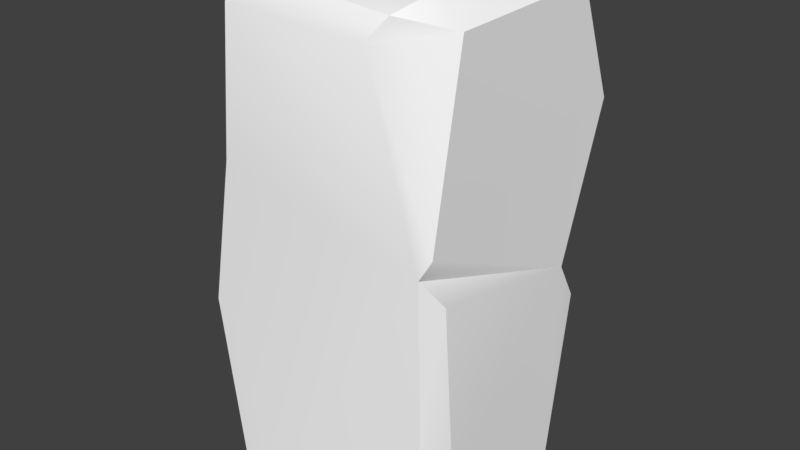 # Source: Rock4.blend  (saved by Blender 2.78.0; exported with 4.5.12 LTS)
import bpy
from mathutils import Matrix  # noqa: F401  (used for matrix-valued properties, if any)

bpy.ops.wm.read_factory_settings(use_empty=True)
scene = bpy.context.scene
scene.name = 'Scene'

# ---- collections
col_collection_1 = bpy.data.collections.new('Collection 1'); scene.collection.children.link(col_collection_1)

# ---- materials (node trees are filled in below, after node groups)
mat_stone_elements = bpy.data.materials.new('Stone_elements')
mat_stone_elements.alpha_threshold = 0.0
mat_stone_elements.use_transparent_shadow = False
mat_stone_elements.diffuse_color = (1.0, 1.0, 1.0, 1.0)
mat_stone_elements.roughness = 0.5

# ---- material node trees

# ---- world
world_world = bpy.data.worlds.new('World'); scene.world = world_world
world_world.color = (0.05088, 0.05088, 0.05088)
world_world.use_sun_shadow = False
world_world.sun_shadow_jitter_overblur = 0.0
world_world.cycles.sampling_method = 'MANUAL'

# ---- meshes
me_untitled_004 = bpy.data.meshes.new('Untitled.004')
me_untitled_004.from_pydata([(0.1608, 0.7406, -0.4388), (0.3969, 0.365, -0.4443), (0.2534, -0.7411, -0.4411), (-0.4072, -0.7668, 0.2837), (0.3498, -0.4449, 0.3341), (-0.384, -0.7723, -0.3798), (0.3225, 0.8147, 0.2371), (-0.3865, 0.3007, 0.2249), (0.2568, -0.8483, -0.3679), (0.2381, -0.8474, 0.327), (-0.3043, 0.3896, -0.4369), (0.3984, 0.7251, 0.2473), (0.3336, 0.815, -0.09401), (-0.3681, -0.2111, 0.4096), (-0.1462, -0.7653, 0.4069), (-0.411, 0.313, -0.369), (0.3987, -0.5629, 0.2493), (0.3964, -0.1253, -0.2762), (-0.08952, 0.8182, -0.3108), (0.3949, 0.7345, -0.2965), (-0.1927, -0.8443, -0.3951), (-0.2813, 0.8018, 0.3489), (0.04538, -0.2605, -0.4407), (0.2823, 0.7719, 0.3786), (0.308, -0.3102, -0.4413), (-0.4234, 0.7491, 0.1888), (0.398, 0.1607, 0.3526), (-0.3941, 0.7352, -0.3629), (-0.2955, -0.7557, 0.4072), (-0.1214, 0.7287, -0.4403), (0.3887, -0.8401, -0.2718), (-0.3448, 0.8165, 0.148), (-0.2822, 0.265, 0.4102), (0.2776, -0.1671, -0.4069), (-0.4211, 0.2397, 0.2818), (0.3985, -0.001583, 0.2947), (-0.4189, 0.4033, 0.2597), (0.3614, 0.09409, 0.3636), (-0.3834, -0.8483, -0.2726), (0.3907, -0.258, -0.3563), (-0.2348, 0.7188, 0.4154), (-0.3632, -0.8473, 0.2642), (0.3925, -0.8272, 0.1285), (-0.2925, -0.4986, -0.437), (-0.4208, -0.07595, 0.328), (-0.1243, -0.7698, -0.4409), (0.2385, 0.7078, 0.4183), (0.1092, 0.181, 0.4126)], [], [(12, 18, 6), (29, 1, 22), (15, 5, 44), (1, 26, 17), (26, 11, 46), (38, 9, 41), (8, 9, 38), (43, 10, 22), (47, 14, 37), (5, 3, 44), (40, 36, 32), (6, 18, 31), (8, 20, 2), (17, 33, 1), (4, 14, 9), (4, 9, 16), (10, 29, 22), (18, 27, 31), (1, 11, 26), (12, 6, 11), (0, 19, 1), (11, 1, 19), (13, 44, 3), (28, 41, 14), (14, 41, 9), (47, 13, 14), (28, 13, 3), (15, 10, 5), (27, 29, 10), (17, 35, 16), (30, 42, 9), (30, 17, 42), (39, 30, 24), (27, 18, 29), (0, 18, 12), (19, 12, 11), (0, 12, 19), (20, 8, 38), (5, 10, 43), (31, 21, 6), (40, 32, 47), (2, 45, 22), (24, 30, 2), (6, 21, 23), (6, 23, 11), (24, 2, 22), (24, 33, 39), (25, 15, 36), (21, 25, 36), (4, 37, 14), (35, 4, 16), (15, 27, 10), (25, 27, 15), (13, 28, 14), (29, 0, 1), (29, 18, 0), (9, 8, 30), (2, 30, 8), (31, 25, 21), (31, 27, 25), (32, 13, 47), (32, 44, 13), (22, 33, 24), (33, 22, 1), (34, 7, 15), (7, 34, 32), (35, 37, 4), (17, 37, 35), (36, 15, 7), (36, 7, 32), (26, 46, 37), (26, 37, 17), (5, 20, 38), (5, 38, 3), (39, 17, 30), (17, 39, 33), (36, 40, 21), (23, 21, 40), (41, 3, 38), (3, 41, 28), (17, 16, 42), (9, 42, 16), (5, 43, 45), (43, 22, 45), (34, 44, 32), (34, 15, 44), (45, 2, 20), (5, 45, 20), (46, 23, 40), (11, 23, 46), (46, 47, 37), (46, 40, 47)])
me_untitled_004.polygons.foreach_set('use_smooth', [True] * 92)
_k = set([(0, 1), (0, 19), (0, 29), (1, 17), (1, 19), (1, 33), (2, 24), (2, 45), (3, 41), (4, 9), (4, 37), (5, 15), (5, 38), (6, 12), (6, 23), (7, 15), (7, 32), (8, 20), (8, 30), (9, 14), (9, 41), (9, 42), (11, 19), (11, 23), (11, 26), (12, 19), (13, 28), (13, 32), (14, 28), (15, 27), (16, 35), (16, 42), (17, 33), (17, 37), (17, 39), (20, 38), (21, 23), (21, 25), (21, 31), (21, 40), (23, 46), (24, 33), (25, 27), (25, 36), (26, 37), (27, 29), (28, 41), (30, 39), (30, 42), (32, 34), (32, 36), (32, 40), (34, 44), (35, 37), (38, 41)])
me_untitled_004.attributes.new('sharp_edge', 'BOOLEAN', 'EDGE').data.foreach_set('value', [ (min(e.vertices), max(e.vertices)) in _k for e in me_untitled_004.edges])
_uv = me_untitled_004.uv_layers.new(name='map1')
_uv.uv.foreach_set('vector', [0.9931, 0.9721, 0.9962, 0.9784, 0.9881, 0.972, 0.9519, 0.8477, 0.9467, 0.8554, 0.9372, 0.8513, 0.9453, 0.8435, 0.9293, 0.8453, 0.9386, 0.8337, 0.9467, 0.8554, 0.9442, 0.8667, 0.9395, 0.8576, 0.9442, 0.8667, 0.9526, 0.8652, 0.9523, 0.8687, 0.7604, 0.9793, 0.7648, 0.9735, 0.7649, 0.9786, 0.759, 0.9741, 0.7648, 0.9735, 0.7604, 0.9793, 0.9335, 0.8465, 0.9466, 0.8453, 0.9372, 0.8513, 0.9445, 0.871, 0.9304, 0.8746, 0.9432, 0.8673, 0.9293, 0.8453, 0.9284, 0.8355, 0.9386, 0.8337, 0.9507, 0.8304, 0.9461, 0.8341, 0.9438, 0.8312, 0.9881, 0.972, 0.9962, 0.9784, 0.9892, 0.9819, 0.9283, 0.8554, 0.928, 0.848, 0.9301, 0.8548, 0.9395, 0.8576, 0.9388, 0.8548, 0.9467, 0.8554, 0.9351, 0.8673, 0.9304, 0.8746, 0.929, 0.8685, 0.9351, 0.8673, 0.929, 0.8685, 0.9333, 0.8659, 0.9466, 0.8453, 0.9519, 0.8477, 0.9372, 0.8513, 0.9962, 0.9784, 0.997, 0.983, 0.9892, 0.9819, 0.9467, 0.8554, 0.9526, 0.8652, 0.9442, 0.8667, 0.9931, 0.9721, 0.9881, 0.972, 0.9879, 0.9702, 0.9522, 0.8521, 0.9523, 0.8566, 0.9467, 0.8554, 0.9526, 0.8652, 0.9467, 0.8554, 0.9523, 0.8566, 0.9364, 0.8325, 0.9386, 0.8337, 0.9284, 0.8355, 0.9304, 0.8769, 0.9278, 0.8778, 0.9304, 0.8746, 0.9304, 0.8746, 0.9278, 0.8778, 0.929, 0.8685, 0.9445, 0.871, 0.9387, 0.8781, 0.9304, 0.8746, 0.928, 0.8331, 0.9364, 0.8325, 0.9284, 0.8355, 0.9453, 0.8435, 0.9466, 0.8453, 0.9293, 0.8453, 0.9516, 0.8433, 0.9519, 0.8477, 0.9466, 0.8453, 0.9395, 0.8576, 0.9416, 0.8662, 0.9333, 0.8659, 0.7597, 0.9729, 0.763, 0.9724, 0.7648, 0.9735, 0.9286, 0.8581, 0.9395, 0.8576, 0.9292, 0.8645, 0.9374, 0.8566, 0.9286, 0.8581, 0.9365, 0.855, 0.997, 0.983, 0.9962, 0.9784, 0.9985, 0.9789, 0.9984, 0.9745, 0.9962, 0.9784, 0.9931, 0.9721, 0.9963, 0.9709, 0.9931, 0.9721, 0.9879, 0.9702, 0.9984, 0.9745, 0.9931, 0.9721, 0.9963, 0.9709, 0.7592, 0.9779, 0.759, 0.9741, 0.7604, 0.9793, 0.9293, 0.8453, 0.9466, 0.8453, 0.9335, 0.8465, 0.9892, 0.9819, 0.9862, 0.981, 0.9881, 0.972, 0.9528, 0.8758, 0.9459, 0.8768, 0.9445, 0.871, 0.9301, 0.8548, 0.9294, 0.8491, 0.9372, 0.8513, 0.9365, 0.855, 0.9286, 0.8581, 0.9301, 0.8548, 0.9881, 0.972, 0.9862, 0.981, 0.9859, 0.9723, 0.9881, 0.972, 0.9859, 0.9723, 0.9879, 0.9702, 0.9365, 0.855, 0.9301, 0.8548, 0.9372, 0.8513, 0.9365, 0.855, 0.9388, 0.8548, 0.9374, 0.8566, 0.9514, 0.8348, 0.9453, 0.8435, 0.9461, 0.8341, 0.952, 0.8315, 0.9514, 0.8348, 0.9461, 0.8341, 0.9351, 0.8673, 0.9432, 0.8673, 0.9304, 0.8746, 0.9416, 0.8662, 0.9351, 0.8673, 0.9333, 0.8659, 0.9453, 0.8435, 0.9516, 0.8433, 0.9466, 0.8453, 0.9514, 0.8348, 0.9516, 0.8433, 0.9453, 0.8435, 0.9387, 0.8781, 0.9304, 0.8769, 0.9304, 0.8746, 0.9519, 0.8477, 0.9522, 0.8521, 0.9467, 0.8554, 0.9985, 0.9789, 0.9962, 0.9784, 0.9984, 0.9745, 0.7648, 0.9735, 0.759, 0.9741, 0.7597, 0.9729, 0.9301, 0.8548, 0.9286, 0.8581, 0.9283, 0.8554, 0.9892, 0.9819, 0.9885, 0.9834, 0.9862, 0.981, 0.9892, 0.9819, 0.997, 0.983, 0.9885, 0.9834, 0.9459, 0.8768, 0.9387, 0.8781, 0.9445, 0.871, 0.9438, 0.8312, 0.9386, 0.8337, 0.9364, 0.8325, 0.9372, 0.8513, 0.9388, 0.8548, 0.9365, 0.855, 0.9388, 0.8548, 0.9372, 0.8513, 0.9467, 0.8554, 0.9433, 0.834, 0.9445, 0.8346, 0.9453, 0.8435, 0.9445, 0.8346, 0.9433, 0.834, 0.9438, 0.8312, 0.9416, 0.8662, 0.9432, 0.8673, 0.9351, 0.8673, 0.9395, 0.8576, 0.9432, 0.8673, 0.9416, 0.8662, 0.9461, 0.8341, 0.9453, 0.8435, 0.9445, 0.8346, 0.9461, 0.8341, 0.9445, 0.8346, 0.9438, 0.8312, 0.9442, 0.8667, 0.9523, 0.8687, 0.9432, 0.8673, 0.9442, 0.8667, 0.9432, 0.8673, 0.9395, 0.8576, 0.9293, 0.8453, 0.928, 0.848, 0.9279, 0.8441, 0.9293, 0.8453, 0.9279, 0.8441, 0.9284, 0.8355, 0.9374, 0.8566, 0.9395, 0.8576, 0.9286, 0.8581, 0.9395, 0.8576, 0.9374, 0.8566, 0.9388, 0.8548, 0.9461, 0.8341, 0.9507, 0.8304, 0.952, 0.8315, 0.9534, 0.8679, 0.9545, 0.8764, 0.9528, 0.8758, 0.927, 0.8358, 0.9284, 0.8355, 0.9279, 0.8441, 0.9284, 0.8355, 0.927, 0.8358, 0.928, 0.8331, 0.9395, 0.8576, 0.9333, 0.8659, 0.9292, 0.8645, 0.929, 0.8685, 0.9292, 0.8645, 0.9333, 0.8659, 0.9293, 0.8453, 0.9335, 0.8465, 0.9294, 0.8491, 0.9335, 0.8465, 0.9372, 0.8513, 0.9294, 0.8491, 0.9433, 0.834, 0.9386, 0.8337, 0.9438, 0.8312, 0.9433, 0.834, 0.9453, 0.8435, 0.9386, 0.8337, 0.9294, 0.8491, 0.9301, 0.8548, 0.928, 0.848, 0.9293, 0.8453, 0.9294, 0.8491, 0.928, 0.848, 0.9523, 0.8687, 0.9534, 0.8679, 0.9528, 0.8758, 0.9526, 0.8652, 0.9534, 0.8679, 0.9523, 0.8687, 0.9523, 0.8687, 0.9445, 0.871, 0.9432, 0.8673, 0.9523, 0.8687, 0.9528, 0.8758, 0.9445, 0.871])
_uv.active_render = True
_uv = me_untitled_004.uv_layers.new(name='uvSet')
_uv.uv.foreach_set('vector', [0.8925, 0.04906, 0.9469, 0.1791, 0.7931, 0.04044, 0.7166, 0.3549, 0.6038, 0.5027, 0.417, 0.4075, 0.5903, 0.2623, 0.2663, 0.2772, 0.4675, 0.05603, 0.6038, 0.5027, 0.5379, 0.7272, 0.4551, 0.5389, 0.5379, 0.7272, 0.7102, 0.7076, 0.6994, 0.7782, 0.2394, 0.2493, 0.05055, 0.06851, 0.232, 0.08459, 0.04656, 0.2781, 0.05055, 0.06851, 0.2394, 0.2493, 0.3477, 0.3077, 0.6135, 0.3003, 0.417, 0.4075, 0.5396, 0.8149, 0.2494, 0.8697, 0.5165, 0.7372, 0.2663, 0.2772, 0.2598, 0.07969, 0.4675, 0.05603, 0.7155, 0.003787, 0.6183, 0.07347, 0.5761, 0.01268, 0.7931, 0.04044, 0.9469, 0.1791, 0.8012, 0.2415, 0.2331, 0.4805, 0.2363, 0.33, 0.2698, 0.4695, 0.4551, 0.5389, 0.445, 0.4809, 0.6038, 0.5027, 0.3543, 0.7279, 0.2494, 0.8697, 0.2305, 0.7451, 0.3543, 0.7279, 0.2305, 0.7451, 0.3193, 0.6975, 0.6135, 0.3003, 0.7166, 0.3549, 0.417, 0.4075, 0.9469, 0.1791, 0.9571, 0.2741, 0.8012, 0.2415, 0.6038, 0.5027, 0.7102, 0.7076, 0.5379, 0.7272, 0.8925, 0.04906, 0.7931, 0.04044, 0.7899, 0.004594, 0.7182, 0.4445, 0.7147, 0.5346, 0.6038, 0.5027, 0.7102, 0.7076, 0.6038, 0.5027, 0.7147, 0.5346, 0.4254, 0.02821, 0.4675, 0.05603, 0.2598, 0.07969, 0.2479, 0.9149, 0.1944, 0.9307, 0.2494, 0.8697, 0.2494, 0.8697, 0.1944, 0.9307, 0.2305, 0.7451, 0.5396, 0.8149, 0.4123, 0.9506, 0.2494, 0.8697, 0.2557, 0.03022, 0.4254, 0.02821, 0.2598, 0.07969, 0.5903, 0.2623, 0.6135, 0.3003, 0.2663, 0.2772, 0.7179, 0.266, 0.7166, 0.3549, 0.6135, 0.3003, 0.4551, 0.5389, 0.4869, 0.7136, 0.3193, 0.6975, 0.006467, 0.2494, 0.003968, 0.1287, 0.05055, 0.06851, 0.236, 0.5335, 0.4551, 0.5389, 0.2381, 0.6634, 0.4148, 0.5157, 0.236, 0.5335, 0.3989, 0.4818, 0.9571, 0.2741, 0.9469, 0.1791, 0.993, 0.1935, 0.996, 0.1052, 0.9469, 0.1791, 0.8925, 0.04906, 0.9582, 0.02894, 0.8925, 0.04906, 0.7899, 0.004594, 0.996, 0.1052, 0.8925, 0.04906, 0.9582, 0.02894, 0.1822, 0.2853, 0.04656, 0.2781, 0.2394, 0.2493, 0.2663, 0.2772, 0.6135, 0.3003, 0.3477, 0.3077, 0.8012, 0.2415, 0.7417, 0.2185, 0.7931, 0.04044, 0.7003, 0.9221, 0.5603, 0.9339, 0.5396, 0.8149, 0.2698, 0.4695, 0.2619, 0.3534, 0.417, 0.4075, 0.3989, 0.4818, 0.236, 0.5335, 0.2698, 0.4695, 0.7931, 0.04044, 0.7417, 0.2185, 0.7476, 0.04282, 0.7931, 0.04044, 0.7476, 0.04282, 0.7899, 0.004594, 0.3989, 0.4818, 0.2698, 0.4695, 0.417, 0.4075, 0.3989, 0.4818, 0.445, 0.4809, 0.4148, 0.5157, 0.7233, 0.09437, 0.5903, 0.2623, 0.6183, 0.07347, 0.7402, 0.02912, 0.7233, 0.09437, 0.6183, 0.07347, 0.3543, 0.7279, 0.5165, 0.7372, 0.2494, 0.8697, 0.4869, 0.7136, 0.3543, 0.7279, 0.3193, 0.6975, 0.5903, 0.2623, 0.7179, 0.266, 0.6135, 0.3003, 0.7233, 0.09437, 0.7179, 0.266, 0.5903, 0.2623, 0.4123, 0.9506, 0.2479, 0.9149, 0.2494, 0.8697, 0.7166, 0.3549, 0.7182, 0.4445, 0.6038, 0.5027, 0.993, 0.1935, 0.9469, 0.1791, 0.996, 0.1052, 0.05055, 0.06851, 0.04656, 0.2781, 0.006467, 0.2494, 0.2698, 0.4695, 0.236, 0.5335, 0.2331, 0.4805, 0.8012, 0.2415, 0.7851, 0.2713, 0.7417, 0.2185, 0.8012, 0.2415, 0.9571, 0.2741, 0.7851, 0.2713, 0.5603, 0.9339, 0.4123, 0.9506, 0.5396, 0.8149, 0.5761, 0.01268, 0.4675, 0.05603, 0.4254, 0.02821, 0.417, 0.4075, 0.445, 0.4809, 0.3989, 0.4818, 0.445, 0.4809, 0.417, 0.4075, 0.6038, 0.5027, 0.5624, 0.06761, 0.5854, 0.08161, 0.5903, 0.2623, 0.5854, 0.08161, 0.5624, 0.06761, 0.5761, 0.01268, 0.4869, 0.7136, 0.5165, 0.7372, 0.3543, 0.7279, 0.4551, 0.5389, 0.5165, 0.7372, 0.4869, 0.7136, 0.6183, 0.07347, 0.5903, 0.2623, 0.5854, 0.08161, 0.6183, 0.07347, 0.5854, 0.08161, 0.5761, 0.01268, 0.5379, 0.7272, 0.6994, 0.7782, 0.5165, 0.7372, 0.5379, 0.7272, 0.5165, 0.7372, 0.4551, 0.5389, 0.2663, 0.2772, 0.2363, 0.33, 0.2394, 0.2493, 0.2663, 0.2772, 0.2394, 0.2493, 0.2598, 0.07969, 0.4148, 0.5157, 0.4551, 0.5389, 0.236, 0.5335, 0.4551, 0.5389, 0.4148, 0.5157, 0.445, 0.4809, 0.6183, 0.07347, 0.7155, 0.003787, 0.7402, 0.02912, 0.721, 0.763, 0.7323, 0.9363, 0.7003, 0.9221, 0.232, 0.08459, 0.2598, 0.07969, 0.2394, 0.2493, 0.2598, 0.07969, 0.232, 0.08459, 0.2557, 0.03022, 0.4551, 0.5389, 0.3193, 0.6975, 0.2381, 0.6634, 0.2305, 0.7451, 0.2381, 0.6634, 0.3193, 0.6975, 0.2663, 0.2772, 0.3477, 0.3077, 0.2619, 0.3534, 0.3477, 0.3077, 0.417, 0.4075, 0.2619, 0.3534, 0.5624, 0.06761, 0.4675, 0.05603, 0.5761, 0.01268, 0.5624, 0.06761, 0.5903, 0.2623, 0.4675, 0.05603, 0.2619, 0.3534, 0.2698, 0.4695, 0.2363, 0.33, 0.2663, 0.2772, 0.2619, 0.3534, 0.2363, 0.33, 0.6994, 0.7782, 0.721, 0.763, 0.7003, 0.9221, 0.7102, 0.7076, 0.721, 0.763, 0.6994, 0.7782, 0.6994, 0.7782, 0.5396, 0.8149, 0.5165, 0.7372, 0.6994, 0.7782, 0.7003, 0.9221, 0.5396, 0.8149])
me_untitled_004.materials.append(mat_stone_elements)
me_untitled_004.use_remesh_preserve_volume = False
me_untitled_004.use_remesh_preserve_attributes = False
me_untitled_004.use_mirror_vertex_groups = False
me_untitled_004.update()
me_untitled_004.normals_split_custom_set([tuple(v) for v in zip(*[iter([0.05655, 0.9947, -0.08586, -0.04548, 0.9898, -0.1347, 0.008622, 0.9977, 0.06713, -0.04965, 0.02211, -0.9985, 0.0003425, -0.004615, -1.0, 0.003661, -0.002624, -1.0, -0.9995, -0.01996, -0.02634, -0.9993, -0.02304, -0.0305, -0.9987, -0.008941, 0.04976, 1.0, 0.000447, -0.002612, 0.9991, -0.04023, 0.01604, 1.0, -0.006552, 0.000347, 0.5032, 0.04302, 0.8631, 0.7189, 0.122, 0.6843, 0.238, 0.08802, 0.9673, -0.0002346, -1.0, -0.000113, 0.009094, -1.0, 0.002827, -0.0002484, -1.0, 0.001838, 0.007627, -1.0, 0.0008324, 0.009094, -1.0, 0.002827, -0.0002346, -1.0, -0.000113, -0.1964, -0.011, -0.9805, -0.1668, 0.01238, -0.9859, 0.003661, -0.002624, -1.0, 0.07791, -0.02809, 0.9966, 0.09288, -0.03385, 0.9951, 0.18, -0.05265, 0.9823, -0.9993, -0.02304, -0.0305, -0.9941, -0.07133, 0.08116, -0.9987, -0.008941, 0.04976, -0.7302, 0.09187, 0.677, -0.7218, 0.07983, 0.6875, -0.7078, 0.0658, 0.7034, 0.008622, 0.9977, 0.06713, -0.04548, 0.9898, -0.1347, -0.1467, 0.9892, 0.00283, 0.2007, -0.5479, -0.8121, -0.1355, -0.5254, -0.84, 0.5766, -0.2736, -0.7698, 0.7559, -0.213, -0.619, 0.7559, -0.213, -0.619, 0.7559, -0.213, -0.619, 0.1825, -0.05969, 0.9814, 0.09288, -0.03385, 0.9951, 0.1887, -0.06976, 0.9796, 0.8086, -0.0841, 0.5823, 0.7585, -0.2659, 0.5949, 0.7495, -0.2025, 0.6303, -0.1668, 0.01238, -0.9859, -0.04965, 0.02211, -0.9985, 0.003661, -0.002624, -1.0, -0.04548, 0.9898, -0.1347, -0.2532, 0.9523, -0.1702, -0.1467, 0.9892, 0.00283, 1.0, 0.000447, -0.002612, 1.0, 0.0005211, -0.002368, 0.9991, -0.04023, 0.01604, 0.7988, 0.6016, 0.007073, 0.749, 0.6495, 0.131, 0.762, 0.6395, 0.1021, 0.4974, 0.3246, -0.8045, 0.4974, 0.3246, -0.8045, 0.4974, 0.3246, -0.8045, 1.0, 0.0005211, -0.002368, 1.0, 0.000447, -0.002612, 0.9999, 0.00814, -0.006334, -0.8384, -0.02407, 0.5445, -0.9987, -0.008941, 0.04976, -0.9941, -0.07133, 0.08116, -0.05199, -0.8295, 0.5561, -0.05735, -0.8253, 0.5618, -0.05824, -0.8246, 0.5628, -0.05824, -0.8246, 0.5628, -0.05735, -0.8253, 0.5618, -0.05885, -0.8241, 0.5634, 0.07791, -0.02809, 0.9966, -0.002346, -0.004691, 1.0, 0.09288, -0.03385, 0.9951, -0.7306, -0.1227, 0.6717, -0.8384, -0.02407, 0.5445, -0.9941, -0.07133, 0.08116, -0.5372, 0.0011, -0.8435, -0.1668, 0.01238, -0.9859, -0.3424, -0.2606, -0.9027, -0.3069, 0.1224, -0.9438, -0.04965, 0.02211, -0.9985, -0.1668, 0.01238, -0.9859, 0.9999, -8.797e-05, -0.01096, 0.9948, 0.09847, -0.025, 0.9999, -0.00805, -0.01113, 0.06916, -0.9976, 0.005271, 0.1673, -0.9854, 0.03011, 0.009094, -1.0, 0.002827, 0.9999, -0.0108, -0.009937, 0.9999, -8.797e-05, -0.01096, 0.9998, -0.01256, -0.01225, 0.7132, 0.05903, -0.6985, 0.7332, -0.1349, -0.6665, 0.7332, -0.05264, -0.6779, -0.2532, 0.9523, -0.1702, -0.04548, 0.9898, -0.1347, -0.08696, 0.8296, -0.5516, 0.1411, 0.9381, -0.3164, -0.04548, 0.9898, -0.1347, 0.05655, 0.9947, -0.08586, 0.8022, 0.597, 0.005203, 0.7988, 0.6016, 0.007073, 0.762, 0.6395, 0.1021, 0.1411, 0.9381, -0.3164, 0.05655, 0.9947, -0.08586, 0.2099, 0.9287, -0.3058, -0.006471, -0.999, -0.04317, 0.007627, -1.0, 0.0008324, -0.0002346, -1.0, -0.000113, -0.3424, -0.2606, -0.9027, -0.1668, 0.01238, -0.9859, -0.1964, -0.011, -0.9805, -0.1467, 0.9892, 0.00283, -0.003584, 0.9955, 0.09485, 0.008622, 0.9977, 0.06713, -0.007414, 0.1439, 0.9896, -0.007277, -0.005674, 1.0, 0.07791, -0.02809, 0.9966, -0.001145, 0.0003595, -1.0, -0.04012, -0.1122, -0.9929, 0.003661, -0.002624, -1.0, 0.7332, -0.05264, -0.6779, 0.7332, -0.1349, -0.6665, 0.5766, -0.2736, -0.7698, 0.008622, 0.9977, 0.06713, -0.003584, 0.9955, 0.09485, 0.03493, 0.9539, 0.2981, 0.749, 0.6495, 0.131, 0.6832, 0.6224, 0.3818, 0.762, 0.6395, 0.1021, 0.006388, 0.04585, -0.9989, -0.001145, 0.0003595, -1.0, 0.003661, -0.002624, -1.0, 0.7332, -0.05264, -0.6779, 0.6032, 0.3529, -0.7152, 0.7132, 0.05903, -0.6985, -0.9996, 0.005756, -0.02675, -0.9993, 0.009797, -0.03617, -0.9959, -0.08801, 0.02102, -0.7549, 0.1163, 0.6454, -0.7617, 0.1206, 0.6366, -0.7218, 0.07983, 0.6875, 0.1825, -0.05969, 0.9814, 0.18, -0.05265, 0.9823, 0.09288, -0.03385, 0.9951, 0.8494, -0.04661, 0.5258, 0.8086, -0.0841, 0.5823, 0.7495, -0.2025, 0.6303, -0.5372, 0.0011, -0.8435, -0.3069, 0.1224, -0.9438, -0.1668, 0.01238, -0.9859, -0.9996, 0.005756, -0.02675, -0.9977, 0.04075, -0.05407, -0.9993, 0.009797, -0.03617, -0.002346, -0.004691, 1.0, 0.002261, -0.004008, 1.0, 0.09288, -0.03385, 0.9951, -0.04965, 0.02211, -0.9985, 0.004816, 0.01775, -0.9998, 0.0003425, -0.004615, -1.0, -0.08696, 0.8296, -0.5516, -0.04548, 0.9898, -0.1347, 0.1411, 0.9381, -0.3164, 0.009094, -1.0, 0.002827, 0.007627, -1.0, 0.0008324, 0.06916, -0.9976, 0.005271, 0.5766, -0.2736, -0.7698, 0.7332, -0.1349, -0.6665, 0.2007, -0.5479, -0.8121, -0.1467, 0.9892, 0.00283, -0.6407, 0.7671, 0.03285, -0.5595, 0.7948, 0.235, -0.1467, 0.9892, 0.00283, -0.2532, 0.9523, -0.1702, -0.6407, 0.7671, 0.03285, -0.007277, -0.005674, 1.0, -0.002346, -0.004691, 1.0, 0.07791, -0.02809, 0.9966, -0.693, 0.1098, 0.7125, -0.9987, -0.008941, 0.04976, -0.8384, -0.02407, 0.5445, 0.003661, -0.002624, -1.0, 0.1637, -0.05076, -0.9852, 0.006388, 0.04585, -0.9989, 0.1637, -0.05076, -0.9852, 0.003661, -0.002624, -1.0, 0.0003425, -0.004615, -1.0, -0.996, 0.08701, 0.01929, -0.8153, 0.5677, 0.1136, -0.9995, -0.01996, -0.02634, -0.8153, 0.5677, 0.1136, -0.996, 0.08701, 0.01929, -0.5391, 0.7172, 0.4417, 0.8494, -0.04661, 0.5258, 0.8506, -0.04693, 0.5237, 0.8086, -0.0841, 0.5823, 0.9999, -8.797e-05, -0.01096, 0.9036, 0.4179, -0.09389, 0.9948, 0.09847, -0.025, -0.9959, -0.08801, 0.02102, -0.9993, 0.009797, -0.03617, -0.9337, -0.3363, 0.1225, -0.9959, -0.08801, 0.02102, -0.9337, -0.3363, 0.1225, -0.8309, -0.3952, 0.3917, 0.5032, 0.04302, 0.8631, 0.238, 0.08802, 0.9673, 0.18, -0.05265, 0.9823, 0.9991, -0.04023, 0.01604, 0.8719, -0.4465, 0.2008, 1.0, -0.006552, 0.000347, -0.3424, -0.2606, -0.9027, -0.1355, -0.5254, -0.84, -0.3332, -0.7699, -0.5443, -0.9993, -0.02304, -0.0305, -0.996, -0.08378, -0.03036, -0.9941, -0.07133, 0.08116, 0.9986, -0.01104, -0.05223, 0.9999, -8.797e-05, -0.01096, 0.9999, -0.0108, -0.009937, 0.6171, 0.3871, -0.6851, 0.7132, 0.05903, -0.6985, 0.6032, 0.3529, -0.7152, -0.7218, 0.07983, 0.6875, -0.7302, 0.09187, 0.677, -0.7549, 0.1163, 0.6454, 0.003069, 0.55, 0.8351, -0.008194, 0.623, 0.7822, -0.007414, 0.1439, 0.9896, -0.8738, -0.485, 0.03369, -0.9941, -0.07133, 0.08116, -0.996, -0.08378, -0.03036, -0.9941, -0.07133, 0.08116, -0.6252, -0.488, 0.609, -0.7306, -0.1227, 0.6717, 0.9999, -8.797e-05, -0.01096, 0.9999, -0.00805, -0.01113, 0.9998, -0.01256, -0.01225, 0.7585, -0.2659, 0.5949, 0.7713, -0.2794, 0.5719, 0.7495, -0.2025, 0.6303, -0.3424, -0.2606, -0.9027, -0.1964, -0.011, -0.9805, -0.04012, -0.1122, -0.9929, -0.1964, -0.011, -0.9805, 0.003661, -0.002624, -1.0, -0.04012, -0.1122, -0.9929, -0.6852, 0.1046, 0.7208, -0.9987, -0.008941, 0.04976, -0.693, 0.1098, 0.7125, -0.996, 0.08701, 0.01929, -0.9995, -0.01996, -0.02634, -0.9987, -0.008941, 0.04976, -0.04012, -0.1122, -0.9929, 0.5766, -0.2736, -0.7698, -0.1355, -0.5254, -0.84, -0.3424, -0.2606, -0.9027, -0.04012, -0.1122, -0.9929, -0.1355, -0.5254, -0.84, 0.238, 0.08802, 0.9673, 0.003069, 0.55, 0.8351, -0.007414, 0.1439, 0.9896, 0.7189, 0.122, 0.6843, 0.7322, -0.08206, 0.6762, 0.238, 0.08802, 0.9673, 0.238, 0.08802, 0.9673, 0.07791, -0.02809, 0.9966, 0.18, -0.05265, 0.9823, 0.238, 0.08802, 0.9673, -0.007414, 0.1439, 0.9896, 0.07791, -0.02809, 0.9966])] * 3)])

# ---- objects
ob_polysurface163 = bpy.data.objects.new('polySurface163', me_untitled_004)

# ---- transforms, parenting, visibility, modifiers, constraints
ob_polysurface163.location = (-0.07, 0.0, 0.0)
ob_polysurface163.rotation_euler = (1.571, -0.0, 0.0)
ob_polysurface163.scale = (1.303, 1.303, 1.303)
ob_polysurface163.color = (0.8, 0.8, 0.8, 1.0)
ob_polysurface163.lineart.crease_threshold = 0.0

# ---- collection membership
col_collection_1.objects.link(ob_polysurface163)

# ---- scene / render settings (as saved in the file)
scene.frame_start = 1; scene.frame_end = 250; scene.frame_set(1)
scene.render.engine = 'BLENDER_EEVEE_NEXT'
scene.render.resolution_percentage = 50
scene.render.dither_intensity = 0.0
scene.cycles.use_denoising = False
scene.cycles.samples = 128
scene.cycles.sampling_pattern = 'TABULATED_SOBOL'
scene.cycles.light_sampling_threshold = 0.0
scene.cycles.use_adaptive_sampling = False
scene.cycles.use_light_tree = False
scene.cycles.blur_glossy = 0.0
scene.cycles.sample_clamp_indirect = 0.0
scene.view_settings.view_transform = 'Standard'
bpy.context.view_layer.update()

# ---- added for rendering (the .blend has no active camera and no usable light): camera, sun
cam_auto = bpy.data.cameras.new('AutoCamera')
cam_auto.lens = 50.0
cam_auto.sensor_width = 36.0
cam_auto.clip_end = 1000.0
ob_auto_camera = bpy.data.objects.new('AutoCamera', cam_auto)
scene.collection.objects.link(ob_auto_camera)
ob_auto_camera.location = (2.38364, -2.94677, 1.95614)
ob_auto_camera.rotation_euler = (1.09748, -7.21219e-08, 0.694738)
scene.camera = ob_auto_camera
light_auto_sun = bpy.data.lights.new('AutoSun', 'SUN')
light_auto_sun.energy = 3.0
light_auto_sun.angle = 0.0523599
ob_auto_sun = bpy.data.objects.new('AutoSun', light_auto_sun)
scene.collection.objects.link(ob_auto_sun)
ob_auto_sun.rotation_euler = (0.872665, 0.174533, 0.523599)
bpy.context.view_layer.update()
